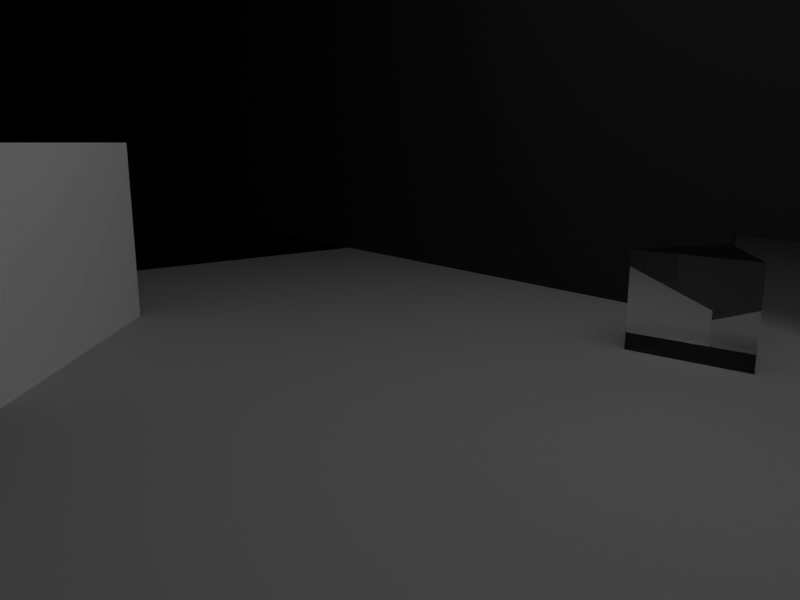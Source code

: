 # Source: sp02_prism_fan.blend  (saved by Blender 5.2.44; exported with 4.5.12 LTS)
import bpy
from mathutils import Matrix  # noqa: F401  (used for matrix-valued properties, if any)

bpy.ops.wm.read_factory_settings(use_empty=True)
scene = bpy.context.scene
scene.name = 'Scene'

# ---- collections
col_collection = bpy.data.collections.new('Collection'); scene.collection.children.link(col_collection)

# ---- materials (node trees are filled in below, after node groups)
mat_floormat = bpy.data.materials.new('FloorMat')
mat_bk7prism = bpy.data.materials.new('BK7Prism')
mat_baffle = bpy.data.materials.new('Baffle')
mat_screen = bpy.data.materials.new('Screen')

# ---- material node trees
mat_floormat.use_nodes = True; mat_floormat.node_tree.nodes.clear()
_N = mat_floormat.node_tree.nodes; _L = mat_floormat.node_tree.links
n0 = _N.new('ShaderNodeOutputMaterial'); n0.name = 'Material Output'; n0.location = (0, 0)
n1 = _N.new('ShaderNodeBsdfPrincipled'); n1.name = 'Principled BSDF'; n1.location = (0, 0)
n1.inputs[0].default_value = (0.35, 0.35, 0.35, 1.0)
n1.inputs[2].default_value = 0.8
n1.inputs[10].default_value = 0.005
_L.new(n1.outputs[0], n0.inputs[0])
n0.is_active_output = True
mat_bk7prism.use_nodes = True; mat_bk7prism.node_tree.nodes.clear()
_N = mat_bk7prism.node_tree.nodes; _L = mat_bk7prism.node_tree.links
n0 = _N.new('ShaderNodeOutputMaterial'); n0.name = 'Material Output'; n0.location = (0, 0)
n0.target = 'CYCLES'
n1 = _N.new('ShaderNodeBsdfGlass'); n1.name = 'Glass BSDF'; n1.location = (0, 0)
n1.width = 160
n1.inputs[2].default_value = 1.517
n2 = _N.new('NodeUndefined'); n2.name = 'Astroray Sellmeier Glass'; n2.location = (0, 0)
n2.inputs[2].default_value = (1.0, 1.0, 1.0, 1.0)
n3 = _N.new('NodeUndefined'); n3.name = 'Astroray Output'; n3.location = (0, 0)
_L.new(n1.outputs[0], n0.inputs[0])
_L.new(n2.outputs[0], n3.inputs[0])
n0.is_active_output = True
mat_baffle.use_nodes = True; mat_baffle.node_tree.nodes.clear()
_N = mat_baffle.node_tree.nodes; _L = mat_baffle.node_tree.links
n0 = _N.new('ShaderNodeOutputMaterial'); n0.name = 'Material Output'; n0.location = (0, 0)
n1 = _N.new('ShaderNodeBsdfPrincipled'); n1.name = 'Principled BSDF'; n1.location = (0, 0)
n1.inputs[0].default_value = (0.02, 0.02, 0.02, 1.0)
n1.inputs[2].default_value = 1.0
n1.inputs[10].default_value = 0.005
_L.new(n1.outputs[0], n0.inputs[0])
n0.is_active_output = True
mat_screen.use_nodes = True; mat_screen.node_tree.nodes.clear()
_N = mat_screen.node_tree.nodes; _L = mat_screen.node_tree.links
n0 = _N.new('ShaderNodeOutputMaterial'); n0.name = 'Material Output'; n0.location = (0, 0)
n1 = _N.new('ShaderNodeBsdfPrincipled'); n1.name = 'Principled BSDF'; n1.location = (0, 0)
n1.inputs[0].default_value = (0.9, 0.9, 0.9, 1.0)
n1.inputs[2].default_value = 1.0
n1.inputs[10].default_value = 0.005
_L.new(n1.outputs[0], n0.inputs[0])
n0.is_active_output = True

# ---- world
world_world = bpy.data.worlds.new('World'); scene.world = world_world
world_world.use_nodes = True; world_world.node_tree.nodes.clear()
_N = world_world.node_tree.nodes; _L = world_world.node_tree.links
n0 = _N.new('ShaderNodeBackground'); n0.name = 'Background'; n0.location = (-200, 100)
n0.inputs[0].default_value = (0.0, 0.0, 0.0, 1.0)
n0.inputs[1].default_value = 0.0
n1 = _N.new('ShaderNodeOutputWorld'); n1.name = 'World Output'; n1.location = (200, 100)
_L.new(n0.outputs[0], n1.inputs[0])
n1.is_active_output = True

# ---- cameras
cam_cam = bpy.data.cameras.new('Cam')
cam_cam.lens = 67.0
cam_cam_001 = bpy.data.cameras.new('Cam.001')
cam_cam_001.lens = 32.0

# ---- lights
light_sun = bpy.data.lights.new('Sun', 'SUN')
light_sun.angle = 0.0008727
light_sun.energy = 6.0
light_sun.cycles.is_caustics_light = True
light_fill = bpy.data.lights.new('Fill', 'AREA')
light_fill.energy = 120.0
light_fill.shape = 'RECTANGLE'
light_fill.size = 8.0
light_fill.size_y = 8.0

# ---- meshes
me_floor = bpy.data.meshes.new('Floor')
me_floor.from_pydata([(-30.0, -8.0, 0.0), (-30.0, 27.5, 0.0), (-30.0, 27.83, 0.02139), (-30.0, 28.15, 0.08519), (-30.0, 28.46, 0.1903), (-30.0, 28.75, 0.3349), (-30.0, 29.02, 0.5166), (-30.0, 29.27, 0.7322), (-30.0, 29.48, 0.9781), (-30.0, 29.67, 1.25), (-30.0, 29.81, 1.543), (-30.0, 29.91, 1.853), (-30.0, 29.98, 2.174), (-30.0, 30.0, 2.5), (-30.0, 30.0, 3.0), (30.0, -8.0, 0.0), (30.0, 27.5, 0.0), (30.0, 27.83, 0.02139), (30.0, 28.15, 0.08519), (30.0, 28.46, 0.1903), (30.0, 28.75, 0.3349), (30.0, 29.02, 0.5166), (30.0, 29.27, 0.7322), (30.0, 29.48, 0.9781), (30.0, 29.67, 1.25), (30.0, 29.81, 1.543), (30.0, 29.91, 1.853), (30.0, 29.98, 2.174), (30.0, 30.0, 2.5), (30.0, 30.0, 3.0)], [], [(0, 15, 16, 1), (1, 16, 17, 2), (2, 17, 18, 3), (3, 18, 19, 4), (4, 19, 20, 5), (5, 20, 21, 6), (6, 21, 22, 7), (7, 22, 23, 8), (8, 23, 24, 9), (9, 24, 25, 10), (10, 25, 26, 11), (11, 26, 27, 12), (12, 27, 28, 13), (13, 28, 29, 14)])
me_floor.polygons.foreach_set('use_smooth', [True] * 14)
me_floor.materials.append(mat_floormat)
me_floor.update()
me_prism = bpy.data.meshes.new('Prism')
me_prism.from_pydata([(4.242e-17, 0.6928, 0.0), (-0.6, -0.3464, 0.0), (0.6, -0.3464, 0.0), (4.242e-17, 0.6928, 1.0), (-0.6, -0.3464, 1.0), (0.6, -0.3464, 1.0)], [], [(2, 1, 0), (3, 4, 5), (0, 1, 4, 3), (1, 2, 5, 4), (2, 0, 3, 5)])
me_prism.materials.append(mat_bk7prism)
me_prism.update()
me_cube = bpy.data.meshes.new('Cube')
me_cube.from_pydata([(-0.5, -0.5, -0.5), (-0.5, -0.5, 0.5), (-0.5, 0.5, -0.5), (-0.5, 0.5, 0.5), (0.5, -0.5, -0.5), (0.5, -0.5, 0.5), (0.5, 0.5, -0.5), (0.5, 0.5, 0.5)], [], [(0, 1, 3, 2), (2, 3, 7, 6), (6, 7, 5, 4), (4, 5, 1, 0), (2, 6, 4, 0), (7, 3, 1, 5)])
_uv = me_cube.uv_layers.new(name='UVMap')
_uv.uv.foreach_set('vector', [0.375, 0.0, 0.625, 0.0, 0.625, 0.25, 0.375, 0.25, 0.375, 0.25, 0.625, 0.25, 0.625, 0.5, 0.375, 0.5, 0.375, 0.5, 0.625, 0.5, 0.625, 0.75, 0.375, 0.75, 0.375, 0.75, 0.625, 0.75, 0.625, 1.0, 0.375, 1.0, 0.125, 0.5, 0.375, 0.5, 0.375, 0.75, 0.125, 0.75, 0.625, 0.5, 0.875, 0.5, 0.875, 0.75, 0.625, 0.75])
me_cube.materials.append(mat_baffle)
me_cube.update()
me_cube_001 = bpy.data.meshes.new('Cube.001')
me_cube_001.from_pydata([(-0.5, -0.5, -0.5), (-0.5, -0.5, 0.5), (-0.5, 0.5, -0.5), (-0.5, 0.5, 0.5), (0.5, -0.5, -0.5), (0.5, -0.5, 0.5), (0.5, 0.5, -0.5), (0.5, 0.5, 0.5)], [], [(0, 1, 3, 2), (2, 3, 7, 6), (6, 7, 5, 4), (4, 5, 1, 0), (2, 6, 4, 0), (7, 3, 1, 5)])
_uv = me_cube_001.uv_layers.new(name='UVMap')
_uv.uv.foreach_set('vector', [0.375, 0.0, 0.625, 0.0, 0.625, 0.25, 0.375, 0.25, 0.375, 0.25, 0.625, 0.25, 0.625, 0.5, 0.375, 0.5, 0.375, 0.5, 0.625, 0.5, 0.625, 0.75, 0.375, 0.75, 0.375, 0.75, 0.625, 0.75, 0.625, 1.0, 0.375, 1.0, 0.125, 0.5, 0.375, 0.5, 0.375, 0.75, 0.125, 0.75, 0.625, 0.5, 0.875, 0.5, 0.875, 0.75, 0.625, 0.75])
me_cube_001.materials.append(mat_baffle)
me_cube_001.update()
me_cube_002 = bpy.data.meshes.new('Cube.002')
me_cube_002.from_pydata([(-0.5, -0.5, -0.5), (-0.5, -0.5, 0.5), (-0.5, 0.5, -0.5), (-0.5, 0.5, 0.5), (0.5, -0.5, -0.5), (0.5, -0.5, 0.5), (0.5, 0.5, -0.5), (0.5, 0.5, 0.5)], [], [(0, 1, 3, 2), (2, 3, 7, 6), (6, 7, 5, 4), (4, 5, 1, 0), (2, 6, 4, 0), (7, 3, 1, 5)])
_uv = me_cube_002.uv_layers.new(name='UVMap')
_uv.uv.foreach_set('vector', [0.375, 0.0, 0.625, 0.0, 0.625, 0.25, 0.375, 0.25, 0.375, 0.25, 0.625, 0.25, 0.625, 0.5, 0.375, 0.5, 0.375, 0.5, 0.625, 0.5, 0.625, 0.75, 0.375, 0.75, 0.375, 0.75, 0.625, 0.75, 0.625, 1.0, 0.375, 1.0, 0.125, 0.5, 0.375, 0.5, 0.375, 0.75, 0.125, 0.75, 0.625, 0.5, 0.875, 0.5, 0.875, 0.75, 0.625, 0.75])
me_cube_002.materials.append(mat_baffle)
me_cube_002.update()
me_cube_003 = bpy.data.meshes.new('Cube.003')
me_cube_003.from_pydata([(-0.5, -0.5, -0.5), (-0.5, -0.5, 0.5), (-0.5, 0.5, -0.5), (-0.5, 0.5, 0.5), (0.5, -0.5, -0.5), (0.5, -0.5, 0.5), (0.5, 0.5, -0.5), (0.5, 0.5, 0.5)], [], [(0, 1, 3, 2), (2, 3, 7, 6), (6, 7, 5, 4), (4, 5, 1, 0), (2, 6, 4, 0), (7, 3, 1, 5)])
_uv = me_cube_003.uv_layers.new(name='UVMap')
_uv.uv.foreach_set('vector', [0.375, 0.0, 0.625, 0.0, 0.625, 0.25, 0.375, 0.25, 0.375, 0.25, 0.625, 0.25, 0.625, 0.5, 0.375, 0.5, 0.375, 0.5, 0.625, 0.5, 0.625, 0.75, 0.375, 0.75, 0.375, 0.75, 0.625, 0.75, 0.625, 1.0, 0.375, 1.0, 0.125, 0.5, 0.375, 0.5, 0.375, 0.75, 0.125, 0.75, 0.625, 0.5, 0.875, 0.5, 0.875, 0.75, 0.625, 0.75])
me_cube_003.materials.append(mat_screen)
me_cube_003.update()

# ---- objects
ob_floor = bpy.data.objects.new('Floor', me_floor)
ob_prism = bpy.data.objects.new('Prism', me_prism)
ob_sun = bpy.data.objects.new('Sun', light_sun)
ob_camcheck = bpy.data.objects.new('CamCheck', cam_cam)
ob_cam = bpy.data.objects.new('Cam', cam_cam_001)
ob_fill = bpy.data.objects.new('Fill', light_fill)
ob_baffleside0 = bpy.data.objects.new('BaffleSide0', me_cube)
ob_baffleside1 = bpy.data.objects.new('BaffleSide1', me_cube_001)
ob_baffletop = bpy.data.objects.new('BaffleTop', me_cube_002)
ob_screen = bpy.data.objects.new('Screen', me_cube_003)

# ---- transforms, parenting, visibility, modifiers, constraints
ob_floor.location = (0.0, 0.0, 0.0)
ob_floor.cycles.is_caustics_receiver = True
ob_prism.location = (0.0, 0.0, 0.0)
ob_prism.rotation_euler = (0.0, 0.0, -0.3373)
ob_prism.cycles.is_caustics_caster = True
ob_sun.location = (0.0, 0.0, 0.0)
ob_sun.rotation_euler = (1.571, -0.0, -1.571)
ob_camcheck.location = (2.343, -1.874, 0.5)
ob_camcheck.rotation_euler = (1.571, -7.597e-08, -2.245)
ob_cam.location = (6.4, 3.4, 2.0)
ob_cam.rotation_euler = (1.353, 5.517e-08, 2.471)
ob_fill.location = (2.0, 1.0, 7.0)
ob_fill.rotation_euler = (0.343, 2.94e-08, 3.142)
ob_baffleside0.location = (-1.4, -6.45, 4.0)
ob_baffleside0.scale = (0.05, 12.0, 8.0)
ob_baffleside1.location = (-1.4, 6.45, 4.0)
ob_baffleside1.scale = (0.05, 12.0, 8.0)
ob_baffletop.location = (-1.4, 0.0, 4.5)
ob_baffletop.scale = (0.05, 0.9, 7.0)
ob_screen.location = (4.686, -3.747, 1.0)
ob_screen.rotation_euler = (0.0, 0.0, -0.6745)
ob_screen.scale = (0.05, 3.0, 2.0)
ob_screen.cycles.is_caustics_receiver = True

# ---- collection membership
scene.collection.objects.link(ob_floor)
scene.collection.objects.link(ob_prism)
scene.collection.objects.link(ob_sun)
scene.collection.objects.link(ob_camcheck)
scene.collection.objects.link(ob_cam)
scene.collection.objects.link(ob_fill)
col_collection.objects.link(ob_baffleside0)
col_collection.objects.link(ob_baffleside1)
col_collection.objects.link(ob_baffletop)
col_collection.objects.link(ob_screen)

# ---- scene / render settings (as saved in the file)
scene.camera = ob_cam
scene.frame_start = 1; scene.frame_end = 250; scene.frame_set(1)
scene.render.engine = 'CYCLES'
scene.render.resolution_x = 640
scene.render.resolution_y = 480
scene.render.bake_bias = 0.0
scene.render.bake_samples = 0
scene.render.compositor_device = 'GPU'
scene.cycles.use_denoising = False
scene.cycles.samples = 256
scene.cycles.use_adaptive_sampling = False
scene.cycles.blur_glossy = 0.0
scene.cycles.max_bounces = 16
scene.cycles.diffuse_bounces = 16
scene.cycles.glossy_bounces = 16
scene.cycles.transmission_bounces = 16
scene.cycles.transparent_max_bounces = 16
scene.cycles.seed = 324
scene.cycles.sample_clamp_indirect = 0.0
scene.eevee.use_volume_custom_range = False
scene.eevee.fast_gi_thickness_near = 0.1
scene.eevee.fast_gi_thickness_far = 0.0
scene.eevee.ray_tracing_options.screen_trace_thickness = 0.1
scene.view_settings.view_transform = 'Standard'
bpy.context.view_layer.update()

